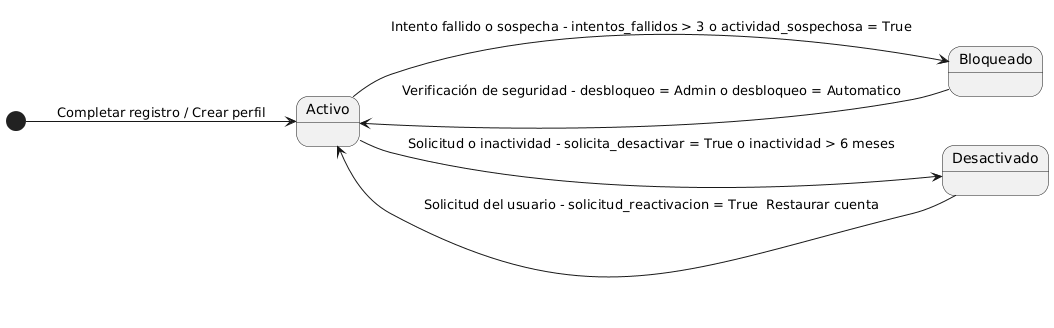

The diagram above was rendered by PlantUML. Its source (embedded in the PNG):
@startuml
left to right direction

[*] --> Activo : Completar registro / Crear perfil



Activo --> Bloqueado : Intento fallido o sospecha - intentos_fallidos > 3 o actividad_sospechosa = True

Bloqueado --> Activo : Verificación de seguridad - desbloqueo = Admin o desbloqueo = Automatico

Activo --> Desactivado : Solicitud o inactividad - solicita_desactivar = True o inactividad > 6 meses
Desactivado --> Activo : Solicitud del usuario - solicitud_reactivacion = True  Restaurar cuenta
@enduml